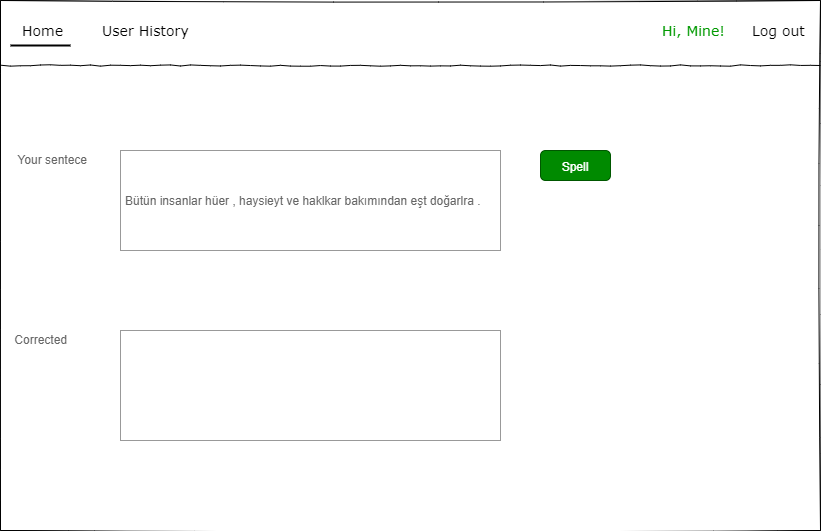

The diagram above was exported from draw.io. Its source (the exported page's mxGraphModel, read from the mxfile embedded in the PNG):
<mxGraphModel dx="868" dy="510" grid="1" gridSize="10" guides="1" tooltips="1" connect="1" arrows="1" fold="1" page="1" pageScale="1" pageWidth="1169" pageHeight="827" background="none" math="0" shadow="0">
  <root>
    <mxCell id="0" />
    <mxCell id="1" parent="0" />
    <mxCell id="ZZirw0CMBfnSh8FKDafP-22" value="" style="whiteSpace=wrap;html=1;rounded=0;shadow=0;labelBackgroundColor=none;strokeColor=#000000;strokeWidth=1;fillColor=none;fontFamily=Verdana;fontSize=12;fontColor=#000000;align=center;comic=1;sketch=1;" vertex="1" parent="1">
      <mxGeometry x="20" y="30" width="820" height="530" as="geometry" />
    </mxCell>
    <mxCell id="ZZirw0CMBfnSh8FKDafP-23" value="Log out" style="text;html=1;points=[];align=left;verticalAlign=top;spacingTop=-4;fontSize=14;fontFamily=Verdana" vertex="1" parent="1">
      <mxGeometry x="770" y="50" width="60" height="20" as="geometry" />
    </mxCell>
    <mxCell id="ZZirw0CMBfnSh8FKDafP-24" value="" style="line;strokeWidth=1;html=1;rounded=0;shadow=0;labelBackgroundColor=none;fillColor=none;fontFamily=Verdana;fontSize=14;fontColor=#000000;align=center;comic=1;" vertex="1" parent="1">
      <mxGeometry x="20" y="90" width="820" height="10" as="geometry" />
    </mxCell>
    <mxCell id="ZZirw0CMBfnSh8FKDafP-26" value="Home" style="text;html=1;points=[];align=left;verticalAlign=top;spacingTop=-4;fontSize=14;fontFamily=Verdana" vertex="1" parent="1">
      <mxGeometry x="40" y="50" width="170" height="20" as="geometry" />
    </mxCell>
    <mxCell id="ZZirw0CMBfnSh8FKDafP-30" value="" style="line;strokeWidth=2;html=1;" vertex="1" parent="1">
      <mxGeometry x="30" y="70" width="60" height="10" as="geometry" />
    </mxCell>
    <mxCell id="ZZirw0CMBfnSh8FKDafP-32" value="&lt;span style=&quot;font-size: 12px&quot;&gt;Spell&lt;/span&gt;" style="html=1;shadow=0;dashed=0;shape=mxgraph.bootstrap.rrect;rSize=5;strokeColor=#005700;strokeWidth=1;whiteSpace=wrap;align=center;verticalAlign=middle;spacingLeft=0;fontStyle=0;fontSize=16;spacing=5;rounded=1;sketch=0;fillColor=#008a00;fontColor=#ffffff;" vertex="1" parent="1">
      <mxGeometry x="560" y="180" width="70" height="30" as="geometry" />
    </mxCell>
    <mxCell id="ZZirw0CMBfnSh8FKDafP-33" value="Your sentece" style="strokeWidth=1;shadow=0;dashed=0;align=center;html=1;shape=mxgraph.mockup.forms.anchor;align=right;spacingRight=2;fontColor=#666666;" vertex="1" parent="1">
      <mxGeometry x="60" y="180" width="50" height="18" as="geometry" />
    </mxCell>
    <mxCell id="ZZirw0CMBfnSh8FKDafP-34" value="Bütün insanlar hüer , haysieyt ve haklkar bakımından eşt doğarlra ." style="strokeWidth=1;shadow=0;dashed=0;align=center;html=1;shape=mxgraph.mockup.forms.rrect;fillColor=#ffffff;rSize=0;fontColor=#666666;align=left;spacingLeft=3;strokeColor=#999999;" vertex="1" parent="1">
      <mxGeometry x="140" y="180" width="380" height="100" as="geometry" />
    </mxCell>
    <mxCell id="ZZirw0CMBfnSh8FKDafP-35" value="Corrected" style="strokeWidth=1;shadow=0;dashed=0;align=center;html=1;shape=mxgraph.mockup.forms.anchor;align=right;spacingRight=2;fontColor=#666666;" vertex="1" parent="1">
      <mxGeometry x="40" y="360" width="50" height="18" as="geometry" />
    </mxCell>
    <mxCell id="ZZirw0CMBfnSh8FKDafP-36" value="" style="strokeWidth=1;shadow=0;dashed=0;align=center;html=1;shape=mxgraph.mockup.forms.rrect;fillColor=#ffffff;rSize=0;fontColor=#666666;align=left;spacingLeft=3;strokeColor=#999999;" vertex="1" parent="1">
      <mxGeometry x="140" y="360" width="380" height="110" as="geometry" />
    </mxCell>
    <mxCell id="ZZirw0CMBfnSh8FKDafP-37" value="Hi, Mine!" style="text;html=1;points=[];align=left;verticalAlign=top;spacingTop=-4;fontSize=14;fontFamily=Verdana;fontColor=#009900;labelBackgroundColor=none;" vertex="1" parent="1">
      <mxGeometry x="680" y="50" width="60" height="20" as="geometry" />
    </mxCell>
    <mxCell id="ZZirw0CMBfnSh8FKDafP-39" value="User History" style="text;html=1;points=[];align=left;verticalAlign=top;spacingTop=-4;fontSize=14;fontFamily=Verdana" vertex="1" parent="1">
      <mxGeometry x="120" y="50" width="90" height="20" as="geometry" />
    </mxCell>
  </root>
</mxGraphModel>